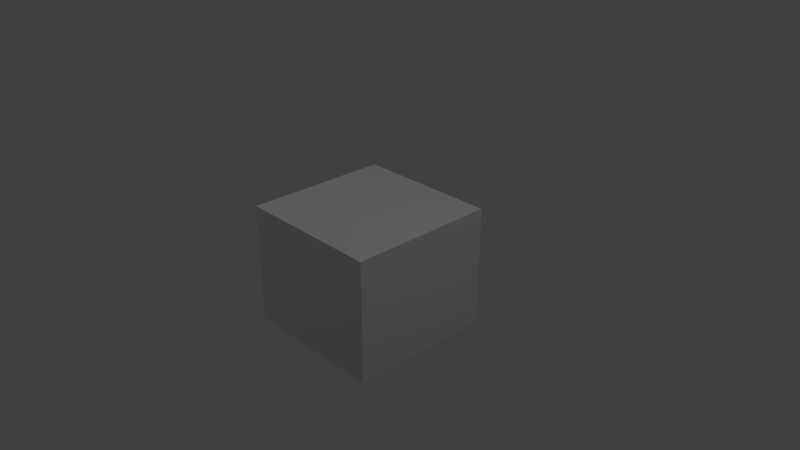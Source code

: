 # Source: WaterBlock_WithBorders.blend  (saved by Blender 2.79.0; exported with 4.5.12 LTS)
import bpy
from mathutils import Matrix  # noqa: F401  (used for matrix-valued properties, if any)

bpy.ops.wm.read_factory_settings(use_empty=True)
scene = bpy.context.scene
scene.name = 'Scene'

# ---- collections
col_collection_1 = bpy.data.collections.new('Collection 1'); scene.collection.children.link(col_collection_1)

# ---- materials (node trees are filled in below, after node groups)
mat_material = bpy.data.materials.new('Material')
mat_material.alpha_threshold = 0.0
mat_material.use_transparent_shadow = False
mat_material.roughness = 0.5
mat_material.specular_intensity = 0.0
mat_material.line_color = (0.0, 0.0, 0.0, 1.0)

# ---- material node trees

# ---- world
world_world = bpy.data.worlds.new('World'); scene.world = world_world
world_world.color = (0.05088, 0.05088, 0.05088)
world_world.use_sun_shadow = False
world_world.sun_shadow_jitter_overblur = 0.0
world_world.cycles.sampling_method = 'NONE'
world_world.cycles.sample_map_resolution = 256

# ---- cameras
cam_camera = bpy.data.cameras.new('Camera')
cam_camera.clip_end = 100.0
cam_camera.lens = 35.0
cam_camera.sensor_width = 32.0
cam_camera.sensor_height = 18.0
cam_camera.ortho_scale = 7.314
cam_camera.dof.focus_distance = 0.0
cam_camera.dof.aperture_fstop = 128.0

# ---- lights
light_point = bpy.data.lights.new('Point', 'POINT')
light_point.transmission_factor = 0.0
light_point.energy = 100.0
light_point.shadow_buffer_clip_start = 0.5
light_point.shadow_soft_size = 0.1
light_point.shadow_maximum_resolution = 0.006
light_point.use_absolute_resolution = True
light_point.cycles.use_multiple_importance_sampling = False
light_lamp = bpy.data.lights.new('Lamp', 'POINT')
light_lamp.transmission_factor = 0.0
light_lamp.cutoff_distance = 30.0
light_lamp.energy = 100.0
light_lamp.shadow_buffer_clip_start = 1.001
light_lamp.shadow_soft_size = 0.1
light_lamp.shadow_maximum_resolution = 0.006
light_lamp.use_absolute_resolution = True
light_lamp.cycles.use_multiple_importance_sampling = False

# ---- meshes
me_cube = bpy.data.meshes.new('Cube')
me_cube.from_pydata([(1.0, 0.6578, -1.0), (1.0, 0.6578, 1.0), (-1.0, 0.6578, -1.0), (-1.0, 0.6578, 1.0), (1.0, -1.0, -1.0), (1.0, -1.0, 1.0), (-1.0, -1.0, -1.0), (-1.0, -1.0, 1.0)], [], [(2, 3, 1, 0), (1, 3, 7, 5), (0, 1, 5, 4), (3, 2, 6, 7), (2, 0, 4, 6)])
_uv = me_cube.uv_layers.new(name='UVMap')
_uv.uv.foreach_set('vector', [0.248, 0.252, 0.248, 0.4971, 0.00293, 0.4971, 0.00293, 0.252, 0.2471, 0.2529, 0.2471, 0.4971, 0.003906, 0.4971, 0.003906, 0.2529, 0.00293, 0.252, 0.248, 0.252, 0.248, 0.4971, 0.00293, 0.4971, 0.248, 0.2529, 0.248, 0.4961, 0.003906, 0.4961, 0.003906, 0.2529, 0.00293, 0.252, 0.248, 0.252, 0.248, 0.4971, 0.00293, 0.4971])
me_cube.materials.append(mat_material)
me_cube.use_remesh_preserve_volume = False
me_cube.use_remesh_preserve_attributes = False
me_cube.use_mirror_vertex_groups = False
me_cube.update()

# ---- objects
ob_point = bpy.data.objects.new('Point', light_point)
ob_cube = bpy.data.objects.new('Cube', me_cube)
ob_lamp = bpy.data.objects.new('Lamp', light_lamp)
ob_camera = bpy.data.objects.new('Camera', cam_camera)

# ---- transforms, parenting, visibility, modifiers, constraints
ob_point.location = (-3.849, -2.114, 6.837)
ob_point.lineart.crease_threshold = 0.0
ob_cube.location = (0.0, 0.0, 0.0)
ob_cube.rotation_euler = (1.571, 0.0, 0.0)
ob_cube.lock_rotations_4d = False
ob_cube.empty_display_type = 'ARROWS'
ob_cube.lineart.crease_threshold = 0.0
ob_lamp.location = (4.076, 1.005, 5.904)
ob_lamp.rotation_euler = (0.6503, 0.05522, 1.866)
ob_lamp.lock_rotations_4d = False
ob_lamp.empty_display_type = 'ARROWS'
ob_lamp.color = (0.0, 0.0, 0.0, 0.0)
ob_lamp.lineart.crease_threshold = 0.0
ob_camera.location = (7.481, -6.508, 5.344)
ob_camera.rotation_euler = (1.109, 0.0, 0.8149)
ob_camera.lock_rotations_4d = False
ob_camera.empty_display_type = 'ARROWS'
ob_camera.color = (0.0, 0.0, 0.0, 0.0)
ob_camera.display_type = 'WIRE'
ob_camera.lineart.crease_threshold = 0.0

# ---- collection membership
col_collection_1.objects.link(ob_point)
col_collection_1.objects.link(ob_cube)
col_collection_1.objects.link(ob_lamp)
col_collection_1.objects.link(ob_camera)

# ---- scene / render settings (as saved in the file)
scene.camera = ob_camera
scene.frame_start = 1; scene.frame_end = 250; scene.frame_set(1)
scene.render.engine = 'BLENDER_EEVEE_NEXT'
scene.render.resolution_percentage = 50
scene.render.dither_intensity = 0.0
scene.cycles.use_denoising = False
scene.cycles.samples = 10
scene.cycles.sampling_pattern = 'TABULATED_SOBOL'
scene.cycles.light_sampling_threshold = 0.0
scene.cycles.use_adaptive_sampling = False
scene.cycles.use_light_tree = False
scene.cycles.blur_glossy = 0.0
scene.cycles.pixel_filter_type = 'GAUSSIAN'
scene.cycles.sample_clamp_indirect = 0.0
scene.view_settings.view_transform = 'Standard'
bpy.context.view_layer.update()
